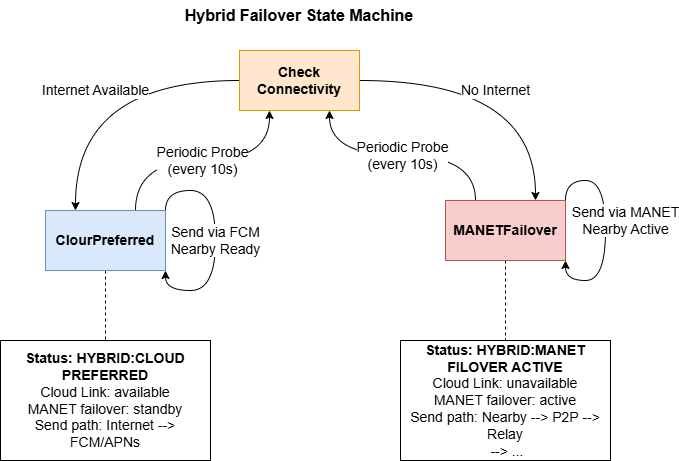

The diagram above was exported from draw.io. Its source (the exported page's mxGraphModel, read from the mxfile embedded in the PNG):
<mxGraphModel dx="1414" dy="795" grid="1" gridSize="10" guides="1" tooltips="1" connect="1" arrows="1" fold="1" page="1" pageScale="1" pageWidth="827" pageHeight="1169" math="0" shadow="0">
  <root>
    <mxCell id="0" />
    <mxCell id="1" parent="0" />
    <mxCell id="W0_xIOW0jhzZwAkbmmVi-4" edge="1" parent="1" source="W0_xIOW0jhzZwAkbmmVi-1" style="edgeStyle=orthogonalEdgeStyle;rounded=0;orthogonalLoop=1;jettySize=auto;html=1;entryX=0.25;entryY=0;entryDx=0;entryDy=0;curved=1;fontSize=14;" target="W0_xIOW0jhzZwAkbmmVi-2" value="Internet Available">
      <mxGeometry relative="1" x="-0.0204" y="10" as="geometry">
        <mxPoint as="offset" />
      </mxGeometry>
    </mxCell>
    <mxCell id="W0_xIOW0jhzZwAkbmmVi-6" edge="1" parent="1" source="W0_xIOW0jhzZwAkbmmVi-1" style="edgeStyle=orthogonalEdgeStyle;rounded=0;orthogonalLoop=1;jettySize=auto;html=1;entryX=0.75;entryY=0;entryDx=0;entryDy=0;curved=1;fontSize=14;" target="W0_xIOW0jhzZwAkbmmVi-3" value="No Internet">
      <mxGeometry relative="1" x="-0.0811" y="-10" as="geometry">
        <mxPoint as="offset" />
      </mxGeometry>
    </mxCell>
    <mxCell id="W0_xIOW0jhzZwAkbmmVi-1" parent="1" style="rounded=0;whiteSpace=wrap;html=1;fillColor=#ffe6cc;strokeColor=#d79b00;fontSize=14;" value="&lt;b&gt;Check Connectivity&lt;/b&gt;" vertex="1">
      <mxGeometry height="60" width="120" x="354" y="130" as="geometry" />
    </mxCell>
    <mxCell id="W0_xIOW0jhzZwAkbmmVi-5" edge="1" parent="1" source="W0_xIOW0jhzZwAkbmmVi-2" style="edgeStyle=orthogonalEdgeStyle;rounded=0;orthogonalLoop=1;jettySize=auto;html=1;exitX=0.75;exitY=0;exitDx=0;exitDy=0;entryX=0.25;entryY=1;entryDx=0;entryDy=0;curved=1;fontSize=14;" target="W0_xIOW0jhzZwAkbmmVi-1" value="Periodic Probe&lt;div&gt;(every 10s)&lt;/div&gt;">
      <mxGeometry relative="1" as="geometry" />
    </mxCell>
    <mxCell id="W0_xIOW0jhzZwAkbmmVi-11" edge="1" parent="1" source="W0_xIOW0jhzZwAkbmmVi-2" style="edgeStyle=orthogonalEdgeStyle;rounded=0;orthogonalLoop=1;jettySize=auto;html=1;entryX=0.5;entryY=0;entryDx=0;entryDy=0;dashed=1;endArrow=none;endFill=0;fontSize=14;" target="W0_xIOW0jhzZwAkbmmVi-8">
      <mxGeometry relative="1" as="geometry" />
    </mxCell>
    <mxCell id="W0_xIOW0jhzZwAkbmmVi-2" parent="1" style="rounded=0;whiteSpace=wrap;html=1;fillColor=#dae8fc;strokeColor=#6c8ebf;fontSize=14;" value="&lt;b&gt;ClourPreferred&lt;/b&gt;" vertex="1">
      <mxGeometry height="60" width="120" x="160" y="290" as="geometry" />
    </mxCell>
    <mxCell id="W0_xIOW0jhzZwAkbmmVi-7" edge="1" parent="1" source="W0_xIOW0jhzZwAkbmmVi-3" style="edgeStyle=orthogonalEdgeStyle;rounded=0;orthogonalLoop=1;jettySize=auto;html=1;exitX=0.25;exitY=0;exitDx=0;exitDy=0;entryX=0.75;entryY=1;entryDx=0;entryDy=0;curved=1;fontSize=14;" target="W0_xIOW0jhzZwAkbmmVi-1" value="Periodic Probe&lt;div&gt;(every 10s)&lt;/div&gt;">
      <mxGeometry relative="1" as="geometry" />
    </mxCell>
    <mxCell id="W0_xIOW0jhzZwAkbmmVi-10" edge="1" parent="1" source="W0_xIOW0jhzZwAkbmmVi-3" style="edgeStyle=orthogonalEdgeStyle;rounded=0;orthogonalLoop=1;jettySize=auto;html=1;entryX=0.5;entryY=0;entryDx=0;entryDy=0;dashed=1;endArrow=none;endFill=0;fontSize=14;" target="W0_xIOW0jhzZwAkbmmVi-9">
      <mxGeometry relative="1" as="geometry" />
    </mxCell>
    <mxCell id="W0_xIOW0jhzZwAkbmmVi-3" parent="1" style="rounded=0;whiteSpace=wrap;html=1;fillColor=#f8cecc;strokeColor=#b85450;fontSize=14;" value="&lt;b&gt;MANETFailover&lt;/b&gt;" vertex="1">
      <mxGeometry height="60" width="120" x="560" y="280" as="geometry" />
    </mxCell>
    <mxCell id="W0_xIOW0jhzZwAkbmmVi-8" parent="1" style="rounded=0;whiteSpace=wrap;html=1;fontSize=14;" value="&lt;b&gt;Status: HYBRID:CLOUD PREFERRED&lt;/b&gt;&lt;div&gt;Cloud Link: available&lt;/div&gt;&lt;div&gt;MANET failover: standby&lt;/div&gt;&lt;div&gt;Send path: Internet --&amp;gt; FCM/APNs&lt;/div&gt;" vertex="1">
      <mxGeometry height="120" width="210" x="115" y="420" as="geometry" />
    </mxCell>
    <mxCell id="W0_xIOW0jhzZwAkbmmVi-9" parent="1" style="rounded=0;whiteSpace=wrap;html=1;fontSize=14;" value="&lt;b&gt;Status: HYBRID:MANET FILOVER ACTIVE&lt;/b&gt;&lt;div&gt;Cloud Link: unavailable&lt;/div&gt;&lt;div&gt;MANET failover: active&lt;/div&gt;&lt;div&gt;Send path: Nearby --&amp;gt; P2P --&amp;gt; Relay&lt;/div&gt;&lt;div&gt;&amp;nbsp;--&amp;gt; ...&lt;/div&gt;" vertex="1">
      <mxGeometry height="120" width="210" x="515" y="420" as="geometry" />
    </mxCell>
    <mxCell id="W0_xIOW0jhzZwAkbmmVi-13" edge="1" parent="1" source="W0_xIOW0jhzZwAkbmmVi-2" style="edgeStyle=orthogonalEdgeStyle;rounded=0;orthogonalLoop=1;jettySize=auto;html=1;exitX=1;exitY=0;exitDx=0;exitDy=0;entryX=1;entryY=1;entryDx=0;entryDy=0;curved=1;fontSize=14;" target="W0_xIOW0jhzZwAkbmmVi-2" value="Send via FCM&lt;div&gt;Nearby Ready&lt;/div&gt;">
      <mxGeometry relative="1" as="geometry">
        <Array as="points">
          <mxPoint x="280" y="270" />
          <mxPoint x="330" y="270" />
          <mxPoint x="330" y="370" />
          <mxPoint x="280" y="370" />
        </Array>
      </mxGeometry>
    </mxCell>
    <mxCell id="W0_xIOW0jhzZwAkbmmVi-14" edge="1" parent="1" source="W0_xIOW0jhzZwAkbmmVi-3" style="edgeStyle=orthogonalEdgeStyle;rounded=0;orthogonalLoop=1;jettySize=auto;html=1;exitX=1;exitY=0;exitDx=0;exitDy=0;entryX=1;entryY=1;entryDx=0;entryDy=0;curved=1;fontSize=14;" target="W0_xIOW0jhzZwAkbmmVi-3" value="Send via MANET&lt;div&gt;Nearby Active&lt;/div&gt;">
      <mxGeometry relative="1" x="-0.0909" y="20" as="geometry">
        <mxPoint as="offset" />
        <Array as="points">
          <mxPoint x="680" y="260" />
          <mxPoint x="720" y="260" />
          <mxPoint x="720" y="360" />
          <mxPoint x="680" y="360" />
        </Array>
      </mxGeometry>
    </mxCell>
    <mxCell id="W0_xIOW0jhzZwAkbmmVi-15" parent="1" style="text;html=1;whiteSpace=wrap;strokeColor=none;fillColor=none;align=center;verticalAlign=middle;rounded=0;" value="&lt;font style=&quot;font-size: 16px;&quot;&gt;&lt;b&gt;Hybrid Failover State Machine&lt;/b&gt;&lt;/font&gt;" vertex="1">
      <mxGeometry height="30" width="380" x="224" y="80" as="geometry" />
    </mxCell>
  </root>
</mxGraphModel>